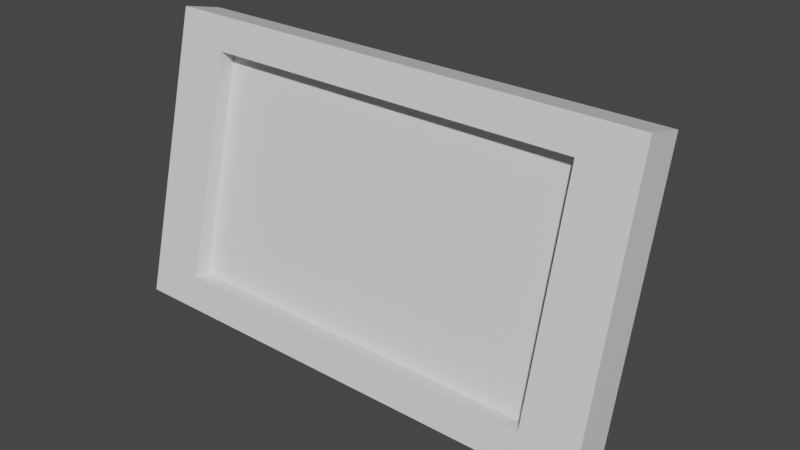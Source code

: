 # Source: photo.blend  (saved by Blender 2.90.8; exported with 4.5.12 LTS)
import bpy
from mathutils import Matrix  # noqa: F401  (used for matrix-valued properties, if any)

bpy.ops.wm.read_factory_settings(use_empty=True)
scene = bpy.context.scene
scene.name = 'Scene'

# ---- collections
col_collection = bpy.data.collections.new('Collection'); scene.collection.children.link(col_collection)

# ---- materials (node trees are filled in below, after node groups)
mat_material = bpy.data.materials.new('Material')
mat_material.alpha_threshold = 0.0
mat_material.use_transparent_shadow = False
mat_material.line_color = (0.0, 0.0, 0.0, 1.0)

# ---- material node trees
mat_material.use_nodes = True; mat_material.node_tree.nodes.clear()
_N = mat_material.node_tree.nodes; _L = mat_material.node_tree.links
n0 = _N.new('ShaderNodeOutputMaterial'); n0.name = 'Material Output'; n0.location = (300, 300)
n1 = _N.new('ShaderNodeBsdfPrincipled'); n1.name = 'Principled BSDF'; n1.location = (10, 300)
n1.distribution = 'GGX'
n1.subsurface_method = 'BURLEY'
n1.inputs[2].default_value = 0.4
n1.inputs[3].default_value = 1.45
n1.inputs[27].default_value = (0.0, 0.0, 0.0, 1.0)
n1.inputs[28].default_value = 1.0
_L.new(n1.outputs[0], n0.inputs[0])
n0.is_active_output = True

# ---- world
world_world = bpy.data.worlds.new('World'); scene.world = world_world
world_world.use_nodes = True; world_world.node_tree.nodes.clear()
_N = world_world.node_tree.nodes; _L = world_world.node_tree.links
n0 = _N.new('ShaderNodeOutputWorld'); n0.name = 'World Output'; n0.location = (300, 300)
n1 = _N.new('ShaderNodeBackground'); n1.name = 'Background'; n1.location = (10, 300)
n1.inputs[0].default_value = (0.05088, 0.05088, 0.05088, 1.0)
_L.new(n1.outputs[0], n0.inputs[0])
n0.is_active_output = True
world_world.color = (0.05088, 0.05088, 0.05088)
world_world.use_sun_shadow = False
world_world.sun_shadow_jitter_overblur = 0.0

# ---- meshes
me_cube = bpy.data.meshes.new('Cube')
me_cube.from_pydata([(1.0, 0.3198, 1.0), (1.0, 0.3198, -1.0), (1.0, -1.0, 1.0), (1.0, -1.0, -1.0), (-1.0, 0.3198, 1.0), (-1.0, 0.3198, -1.0), (-1.0, -1.0, 1.0), (-1.0, -1.0, -1.0), (-0.7754, -1.0, -0.7754), (-0.7754, -1.0, 0.7754), (0.7754, -1.0, 0.7754), (0.7754, -1.0, -0.7754), (-0.7754, -0.4866, -0.7754), (-0.7754, -0.4866, 0.7754), (0.7754, -0.4866, 0.7754), (0.7754, -0.4866, -0.7754)], [], [(0, 4, 6, 2), (6, 7, 8, 9), (7, 6, 4, 5), (5, 1, 3, 7), (1, 0, 2, 3), (5, 4, 0, 1), (10, 9, 13, 14), (7, 3, 11, 8), (2, 6, 9, 10), (3, 2, 10, 11), (9, 8, 12, 13), (8, 11, 15, 12), (11, 10, 14, 15)])
_uv = me_cube.uv_layers.new(name='UVMap')
_uv.uv.foreach_set('vector', [0.625, 0.5, 0.875, 0.5, 0.875, 0.75, 0.625, 0.75, 0.625, 0.0, 0.375, 0.0, 0.375, 0.0, 0.625, 0.0, 0.375, 0.0, 0.625, 0.0, 0.625, 0.25, 0.375, 0.25, 0.125, 0.5, 0.375, 0.5, 0.375, 0.75, 0.125, 0.75, 0.375, 0.5, 0.625, 0.5, 0.625, 0.75, 0.375, 0.75, 0.375, 0.25, 0.625, 0.25, 0.625, 0.5, 0.375, 0.5, 0.625, 0.75, 0.875, 0.75, 0.875, 0.75, 0.625, 0.75, 0.125, 0.75, 0.375, 0.75, 0.375, 0.75, 0.125, 0.75, 0.625, 0.75, 0.875, 0.75, 0.875, 0.75, 0.625, 0.75, 0.375, 0.75, 0.625, 0.75, 0.625, 0.75, 0.375, 0.75, 0.625, 0.0, 0.375, 0.0, 0.375, 0.0, 0.625, 0.0, 0.125, 0.75, 0.375, 0.75, 0.375, 0.75, 0.125, 0.75, 0.375, 0.75, 0.625, 0.75, 0.625, 0.75, 0.375, 0.75])
me_cube.materials.append(mat_material)
me_cube.use_remesh_preserve_volume = False
me_cube.use_remesh_preserve_attributes = False
me_cube.use_mirror_vertex_groups = False
me_cube.update()
me_cube_001 = bpy.data.meshes.new('Cube.001')
me_cube_001.from_pydata([(-0.7754, -0.4866, -0.7754), (-0.7754, -0.4866, 0.7754), (0.7754, -0.4866, 0.7754), (0.7754, -0.4866, -0.7754)], [], [(3, 2, 1, 0)])
_uv = me_cube_001.uv_layers.new(name='UVMap')
_uv.uv.foreach_set('vector', [0.375, 0.75, 0.625, 0.75, 0.625, 1.0, 0.375, 1.0])
me_cube_001.materials.append(mat_material)
me_cube_001.use_remesh_preserve_volume = False
me_cube_001.use_remesh_preserve_attributes = False
me_cube_001.use_mirror_vertex_groups = False
me_cube_001.update()
me_cube_002 = bpy.data.meshes.new('Cube.002')
me_cube_002.from_pydata([(-0.2256, 3.745, -0.9562), (-0.1338, 1.45, 0.8792), (-0.2256, 4.378, -0.9528), (-0.1338, 1.491, 0.9365), (0.2256, 3.745, -0.9562), (0.1338, 1.45, 0.8792), (0.2256, 4.378, -0.9528), (0.1338, 1.491, 0.9365)], [], [(0, 1, 3, 2), (2, 3, 7, 6), (6, 7, 5, 4), (4, 5, 1, 0), (2, 6, 4, 0), (7, 3, 1, 5)])
_uv = me_cube_002.uv_layers.new(name='UVMap')
_uv.uv.foreach_set('vector', [0.375, 0.0, 0.625, 0.0, 0.625, 0.25, 0.375, 0.25, 0.375, 0.25, 0.625, 0.25, 0.625, 0.5, 0.375, 0.5, 0.375, 0.5, 0.625, 0.5, 0.625, 0.75, 0.375, 0.75, 0.375, 0.75, 0.625, 0.75, 0.625, 1.0, 0.375, 1.0, 0.125, 0.5, 0.375, 0.5, 0.375, 0.75, 0.125, 0.75, 0.625, 0.5, 0.875, 0.5, 0.875, 0.75, 0.625, 0.75])
me_cube_002.materials.append(mat_material)
me_cube_002.use_remesh_preserve_volume = False
me_cube_002.use_remesh_preserve_attributes = False
me_cube_002.use_mirror_vertex_groups = False
me_cube_002.update()

# ---- objects
ob_cube = bpy.data.objects.new('Cube', me_cube)
ob_cube_001 = bpy.data.objects.new('Cube.001', me_cube_001)
ob_cube_002 = bpy.data.objects.new('Cube.002', me_cube_002)

# ---- transforms, parenting, visibility, modifiers, constraints
ob_cube.location = (0.0, 0.0, 0.0)
ob_cube.rotation_euler = (-0.2481, -0.0, 0.0)
ob_cube.scale = (1.711, 0.2236, 1.0)
ob_cube.lock_rotations_4d = False
ob_cube.empty_display_type = 'ARROWS'
ob_cube.lineart.crease_threshold = 0.0
ob_cube_001.location = (0.0, 0.0, 0.0)
ob_cube_001.rotation_euler = (-0.2481, -0.0, 0.0)
ob_cube_001.scale = (1.711, 0.2236, 1.0)
ob_cube_001.lock_rotations_4d = False
ob_cube_001.empty_display_type = 'ARROWS'
ob_cube_001.lineart.crease_threshold = 0.0
ob_cube_002.location = (0.0, -0.1617, -0.3219)
ob_cube_002.scale = (1.711, 0.2236, 0.9329)
ob_cube_002.lock_rotations_4d = False
ob_cube_002.empty_display_type = 'ARROWS'
ob_cube_002.lineart.crease_threshold = 0.0

# ---- collection membership
col_collection.objects.link(ob_cube)
col_collection.objects.link(ob_cube_001)
col_collection.objects.link(ob_cube_002)

# ---- scene / render settings (as saved in the file)
scene.frame_start = 1; scene.frame_end = 250; scene.frame_set(1)
scene.render.engine = 'BLENDER_EEVEE_NEXT'
scene.cycles.use_denoising = False
scene.cycles.samples = 128
scene.cycles.sampling_pattern = 'TABULATED_SOBOL'
scene.cycles.use_adaptive_sampling = False
scene.cycles.use_light_tree = False
scene.view_settings.view_transform = 'Filmic'
bpy.context.view_layer.update()

# ---- added for rendering (the .blend has no active camera and no usable light): camera, sun
cam_auto = bpy.data.cameras.new('AutoCamera')
cam_auto.lens = 50.0
cam_auto.sensor_width = 36.0
cam_auto.clip_end = 1000.0
ob_auto_camera = bpy.data.objects.new('AutoCamera', cam_auto)
scene.collection.objects.link(ob_auto_camera)
ob_auto_camera.location = (3.96372, -4.5791, 3.07613)
ob_auto_camera.rotation_euler = (1.09748, -7.21219e-08, 0.694738)
scene.camera = ob_auto_camera
light_auto_sun = bpy.data.lights.new('AutoSun', 'SUN')
light_auto_sun.energy = 3.0
light_auto_sun.angle = 0.0523599
ob_auto_sun = bpy.data.objects.new('AutoSun', light_auto_sun)
scene.collection.objects.link(ob_auto_sun)
ob_auto_sun.rotation_euler = (0.872665, 0.174533, 0.523599)
bpy.context.view_layer.update()
